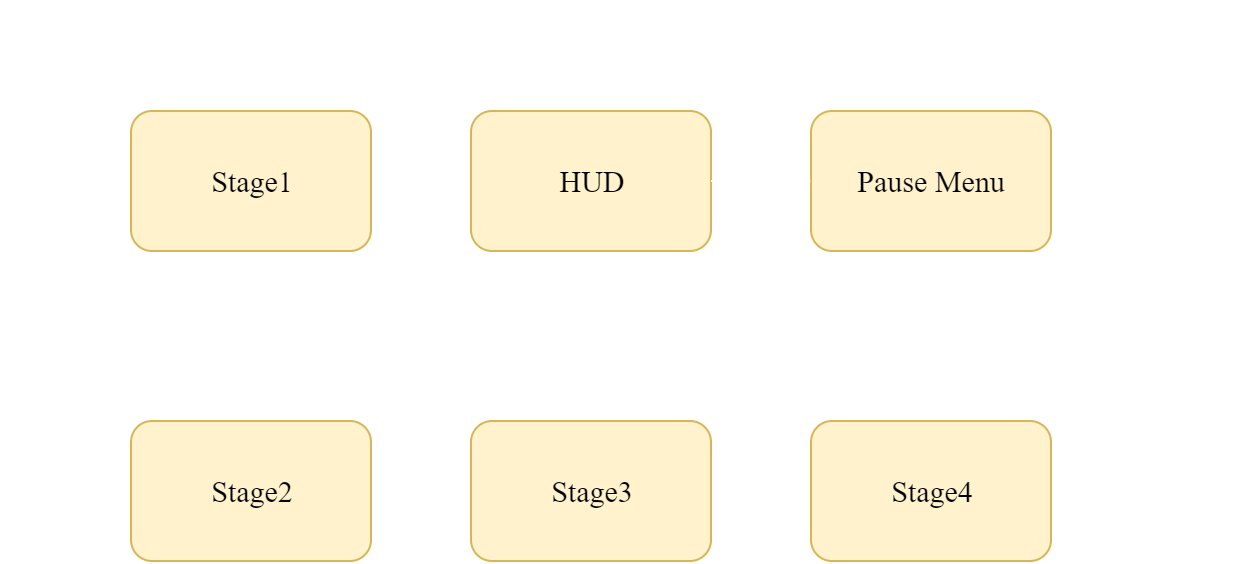

The diagram above was exported from draw.io. Its source (the exported page's mxGraphModel, read from the mxfile embedded in the PNG):
<mxGraphModel dx="853" dy="442" grid="1" gridSize="10" guides="1" tooltips="1" connect="1" arrows="1" fold="1" page="1" pageScale="1" pageWidth="827" pageHeight="1169" background="#333333" math="0" shadow="0">
  <root>
    <mxCell id="0" />
    <mxCell id="1" parent="0" />
    <mxCell id="z-5OFvdb_FXKRM9aPzmK-20" value="" style="rounded=1;whiteSpace=wrap;html=1;gradientColor=none;fillColor=none;strokeColor=#FFFFFF;" parent="1" vertex="1">
      <mxGeometry x="85" y="180" width="615" height="180" as="geometry" />
    </mxCell>
    <mxCell id="z-5OFvdb_FXKRM9aPzmK-30" value="&lt;font color=&quot;#ffffff&quot; face=&quot;Times New Roman&quot;&gt;&lt;span style=&quot;font-size: 15px&quot;&gt;RM Queue&lt;/span&gt;&lt;/font&gt;" style="text;html=1;align=center;verticalAlign=middle;whiteSpace=wrap;rounded=0;" parent="1" vertex="1">
      <mxGeometry x="120" y="200" width="40" height="20" as="geometry" />
    </mxCell>
    <mxCell id="c0JeDfrUctsTDAlnJYVp-29" style="edgeStyle=orthogonalEdgeStyle;rounded=0;jumpSize=6;orthogonalLoop=1;jettySize=auto;html=1;entryX=0;entryY=0.5;entryDx=0;entryDy=0;strokeColor=#FFFFFF;" edge="1" parent="1" source="c0JeDfrUctsTDAlnJYVp-24" target="c0JeDfrUctsTDAlnJYVp-27">
      <mxGeometry relative="1" as="geometry" />
    </mxCell>
    <mxCell id="c0JeDfrUctsTDAlnJYVp-24" value="&lt;font face=&quot;Times New Roman&quot;&gt;&lt;span style=&quot;font-size: 15px&quot;&gt;Stage1&lt;/span&gt;&lt;/font&gt;" style="rounded=1;whiteSpace=wrap;html=1;fillColor=#fff2cc;strokeColor=#d6b656;spacing=-1;" vertex="1" parent="1">
      <mxGeometry x="150" y="235" width="120" height="70" as="geometry" />
    </mxCell>
    <mxCell id="c0JeDfrUctsTDAlnJYVp-27" value="&lt;font face=&quot;Times New Roman&quot;&gt;&lt;span style=&quot;font-size: 15px&quot;&gt;HUD&lt;br&gt;&lt;/span&gt;&lt;/font&gt;" style="rounded=1;whiteSpace=wrap;html=1;fillColor=#fff2cc;strokeColor=#d6b656;spacing=-1;" vertex="1" parent="1">
      <mxGeometry x="320" y="235" width="120" height="70" as="geometry" />
    </mxCell>
    <mxCell id="c0JeDfrUctsTDAlnJYVp-28" value="&lt;font face=&quot;Times New Roman&quot;&gt;&lt;span style=&quot;font-size: 15px&quot;&gt;Stage2&lt;/span&gt;&lt;/font&gt;" style="rounded=1;whiteSpace=wrap;html=1;fillColor=#fff2cc;strokeColor=#d6b656;spacing=-1;" vertex="1" parent="1">
      <mxGeometry x="150" y="390" width="120" height="70" as="geometry" />
    </mxCell>
    <mxCell id="c0JeDfrUctsTDAlnJYVp-30" value="&lt;font face=&quot;Times New Roman&quot;&gt;&lt;span style=&quot;font-size: 15px&quot;&gt;Pause Menu&lt;/span&gt;&lt;/font&gt;" style="rounded=1;whiteSpace=wrap;html=1;fillColor=#fff2cc;strokeColor=#d6b656;spacing=-1;" vertex="1" parent="1">
      <mxGeometry x="490" y="235" width="120" height="70" as="geometry" />
    </mxCell>
    <mxCell id="c0JeDfrUctsTDAlnJYVp-31" value="" style="endArrow=classic;html=1;strokeColor=#FFFFFF;entryX=0;entryY=0.5;entryDx=0;entryDy=0;exitX=1;exitY=0.5;exitDx=0;exitDy=0;" edge="1" parent="1" source="c0JeDfrUctsTDAlnJYVp-27" target="c0JeDfrUctsTDAlnJYVp-30">
      <mxGeometry width="50" height="50" relative="1" as="geometry">
        <mxPoint x="460" y="270" as="sourcePoint" />
        <mxPoint x="510" y="220" as="targetPoint" />
      </mxGeometry>
    </mxCell>
    <mxCell id="c0JeDfrUctsTDAlnJYVp-32" value="&lt;font face=&quot;Times New Roman&quot;&gt;&lt;span style=&quot;font-size: 15px&quot;&gt;Stage3&lt;/span&gt;&lt;/font&gt;" style="rounded=1;whiteSpace=wrap;html=1;fillColor=#fff2cc;strokeColor=#d6b656;spacing=-1;" vertex="1" parent="1">
      <mxGeometry x="320" y="390" width="120" height="70" as="geometry" />
    </mxCell>
    <mxCell id="c0JeDfrUctsTDAlnJYVp-33" value="&lt;font face=&quot;Times New Roman&quot;&gt;&lt;span style=&quot;font-size: 15px&quot;&gt;Stage4&lt;/span&gt;&lt;/font&gt;" style="rounded=1;whiteSpace=wrap;html=1;fillColor=#fff2cc;strokeColor=#d6b656;spacing=-1;" vertex="1" parent="1">
      <mxGeometry x="490" y="390" width="120" height="70" as="geometry" />
    </mxCell>
  </root>
</mxGraphModel>